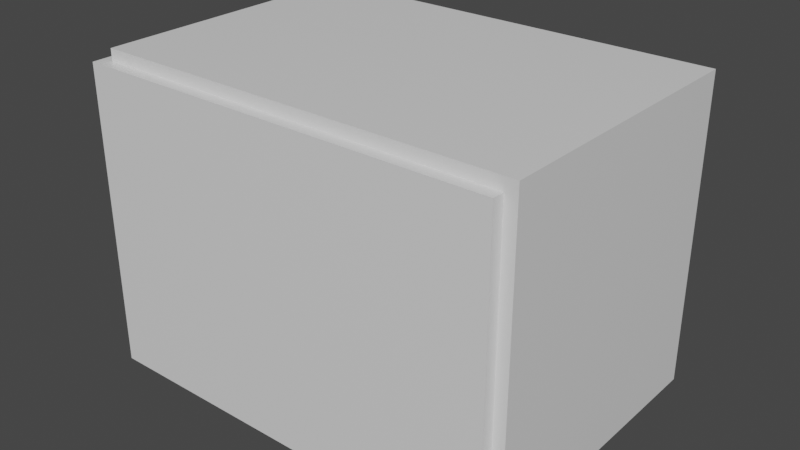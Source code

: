 # Source: dock_0.blend  (saved by Blender 2.80.75; exported with 4.5.12 LTS)
import bpy
from mathutils import Matrix  # noqa: F401  (used for matrix-valued properties, if any)

bpy.ops.wm.read_factory_settings(use_empty=True)
scene = bpy.context.scene
scene.name = 'Scene'

# ---- collections
col_collection = bpy.data.collections.new('Collection'); scene.collection.children.link(col_collection)

# ---- materials (node trees are filled in below, after node groups)
mat_material = bpy.data.materials.new('Material')
mat_material.alpha_threshold = 0.0
mat_material.use_transparent_shadow = False
mat_material.line_color = (0.0, 0.0, 0.0, 1.0)
mat_material_001 = bpy.data.materials.new('Material.001')
mat_material_001.alpha_threshold = 0.0
mat_material_001.use_transparent_shadow = False
mat_material_001.line_color = (0.0, 0.0, 0.0, 1.0)

# ---- material node trees
mat_material.use_nodes = True; mat_material.node_tree.nodes.clear()
_N = mat_material.node_tree.nodes; _L = mat_material.node_tree.links
n0 = _N.new('ShaderNodeOutputMaterial'); n0.name = 'Material Output'; n0.location = (300, 300)
n1 = _N.new('ShaderNodeBsdfPrincipled'); n1.name = 'Principled BSDF'; n1.location = (10, 300)
n1.distribution = 'GGX'
n1.subsurface_method = 'BURLEY'
n1.inputs[2].default_value = 0.4
n1.inputs[3].default_value = 1.45
n1.inputs[27].default_value = (0.0, 0.0, 0.0, 1.0)
n1.inputs[28].default_value = 1.0
_L.new(n1.outputs[0], n0.inputs[0])
n0.is_active_output = True
mat_material_001.use_nodes = True; mat_material_001.node_tree.nodes.clear()
_N = mat_material_001.node_tree.nodes; _L = mat_material_001.node_tree.links
n0 = _N.new('ShaderNodeOutputMaterial'); n0.name = 'Material Output'; n0.location = (300, 300)
n1 = _N.new('ShaderNodeBsdfPrincipled'); n1.name = 'Principled BSDF'; n1.location = (10, 300)
n1.distribution = 'GGX'
n1.subsurface_method = 'BURLEY'
n1.inputs[2].default_value = 0.4
n1.inputs[3].default_value = 1.45
n1.inputs[27].default_value = (0.0, 0.0, 0.0, 1.0)
n1.inputs[28].default_value = 1.0
_L.new(n1.outputs[0], n0.inputs[0])
n0.is_active_output = True

# ---- world
world_world = bpy.data.worlds.new('World'); scene.world = world_world
world_world.use_nodes = True; world_world.node_tree.nodes.clear()
_N = world_world.node_tree.nodes; _L = world_world.node_tree.links
n0 = _N.new('ShaderNodeOutputWorld'); n0.name = 'World Output'; n0.location = (300, 300)
n1 = _N.new('ShaderNodeBackground'); n1.name = 'Background'; n1.location = (10, 300)
n1.inputs[0].default_value = (0.05088, 0.05088, 0.05088, 1.0)
_L.new(n1.outputs[0], n0.inputs[0])
n0.is_active_output = True
world_world.color = (0.05088, 0.05088, 0.05088)
world_world.use_sun_shadow = False
world_world.sun_shadow_jitter_overblur = 0.0

# ---- meshes
me_cube = bpy.data.meshes.new('Cube')
me_cube.from_pydata([(0.36, 0.24, 0.26), (0.36, 0.24, -0.26), (0.36, -0.24, 0.26), (0.36, -0.24, -0.26), (-0.36, 0.24, 0.26), (-0.36, 0.24, -0.26), (-0.36, -0.24, 0.26), (-0.36, -0.24, -0.26)], [], [(0, 4, 6, 2), (3, 2, 6, 7), (7, 6, 4, 5), (5, 1, 3, 7), (1, 0, 2, 3), (5, 4, 0, 1)])
_uv = me_cube.uv_layers.new(name='UVMap')
_uv.uv.foreach_set('vector', [0.375, 0.0, 0.625, 0.0, 0.625, 0.25, 0.375, 0.25, 0.375, 0.25, 0.625, 0.25, 0.625, 0.5, 0.375, 0.5, 0.375, 0.5, 0.625, 0.5, 0.625, 0.75, 0.375, 0.75, 0.375, 0.75, 0.625, 0.75, 0.625, 1.0, 0.375, 1.0, 0.125, 0.5, 0.375, 0.5, 0.375, 0.75, 0.125, 0.75, 0.625, 0.5, 0.875, 0.5, 0.875, 0.75, 0.625, 0.75])
me_cube.materials.append(mat_material)
me_cube.use_remesh_preserve_volume = False
me_cube.use_remesh_preserve_attributes = False
me_cube.use_mirror_vertex_groups = False
me_cube.update()
me_cube_001 = bpy.data.meshes.new('Cube.001')
me_cube_001.from_pydata([(0.36, 0.26, 0.26), (0.36, 0.26, -0.26), (0.36, -0.26, 0.26), (0.36, -0.26, -0.26), (-0.36, 0.26, 0.26), (-0.36, 0.26, -0.26), (-0.36, -0.26, 0.26), (-0.36, -0.26, -0.26)], [], [(0, 4, 6, 2), (3, 2, 6, 7), (7, 6, 4, 5), (5, 1, 3, 7), (1, 0, 2, 3), (5, 4, 0, 1)])
_uv = me_cube_001.uv_layers.new(name='UVMap')
_uv.uv.foreach_set('vector', [0.375, 0.0, 0.625, 0.0, 0.625, 0.25, 0.375, 0.25, 0.375, 0.25, 0.625, 0.25, 0.625, 0.5, 0.375, 0.5, 0.375, 0.5, 0.625, 0.5, 0.625, 0.75, 0.375, 0.75, 0.375, 0.75, 0.625, 0.75, 0.625, 1.0, 0.375, 1.0, 0.125, 0.5, 0.375, 0.5, 0.375, 0.75, 0.125, 0.75, 0.625, 0.5, 0.875, 0.5, 0.875, 0.75, 0.625, 0.75])
me_cube_001.materials.append(mat_material_001)
me_cube_001.use_remesh_preserve_volume = False
me_cube_001.use_remesh_preserve_attributes = False
me_cube_001.use_mirror_vertex_groups = False
me_cube_001.update()

# ---- objects
ob_cube = bpy.data.objects.new('Cube', me_cube)
ob_cube_001 = bpy.data.objects.new('Cube.001', me_cube_001)

# ---- transforms, parenting, visibility, modifiers, constraints
ob_cube.location = (0.02, 0.0, 0.02)
ob_cube.lock_rotations_4d = False
ob_cube.empty_display_type = 'ARROWS'
ob_cube.lineart.crease_threshold = 0.0
ob_cube_001.location = (0.0, 0.0, 0.0)
ob_cube_001.lock_rotations_4d = False
ob_cube_001.empty_display_type = 'ARROWS'
ob_cube_001.lineart.crease_threshold = 0.0

# ---- collection membership
col_collection.objects.link(ob_cube)
col_collection.objects.link(ob_cube_001)

# ---- scene / render settings (as saved in the file)
scene.frame_start = 1; scene.frame_end = 250; scene.frame_set(1)
scene.render.engine = 'BLENDER_EEVEE_NEXT'
scene.cycles.use_denoising = False
scene.cycles.samples = 128
scene.cycles.sampling_pattern = 'TABULATED_SOBOL'
scene.cycles.use_adaptive_sampling = False
scene.cycles.use_light_tree = False
scene.view_settings.view_transform = 'Filmic'
bpy.context.view_layer.update()

# ---- added for rendering (the .blend has no active camera and no usable light): camera, sun
cam_auto = bpy.data.cameras.new('AutoCamera')
cam_auto.lens = 50.0
cam_auto.sensor_width = 36.0
cam_auto.clip_end = 1000.0
ob_auto_camera = bpy.data.objects.new('AutoCamera', cam_auto)
scene.collection.objects.link(ob_auto_camera)
ob_auto_camera.location = (0.984609, -1.16953, 0.789687)
ob_auto_camera.rotation_euler = (1.09748, -7.21219e-08, 0.694738)
scene.camera = ob_auto_camera
light_auto_sun = bpy.data.lights.new('AutoSun', 'SUN')
light_auto_sun.energy = 3.0
light_auto_sun.angle = 0.0523599
ob_auto_sun = bpy.data.objects.new('AutoSun', light_auto_sun)
scene.collection.objects.link(ob_auto_sun)
ob_auto_sun.rotation_euler = (0.872665, 0.174533, 0.523599)
bpy.context.view_layer.update()
